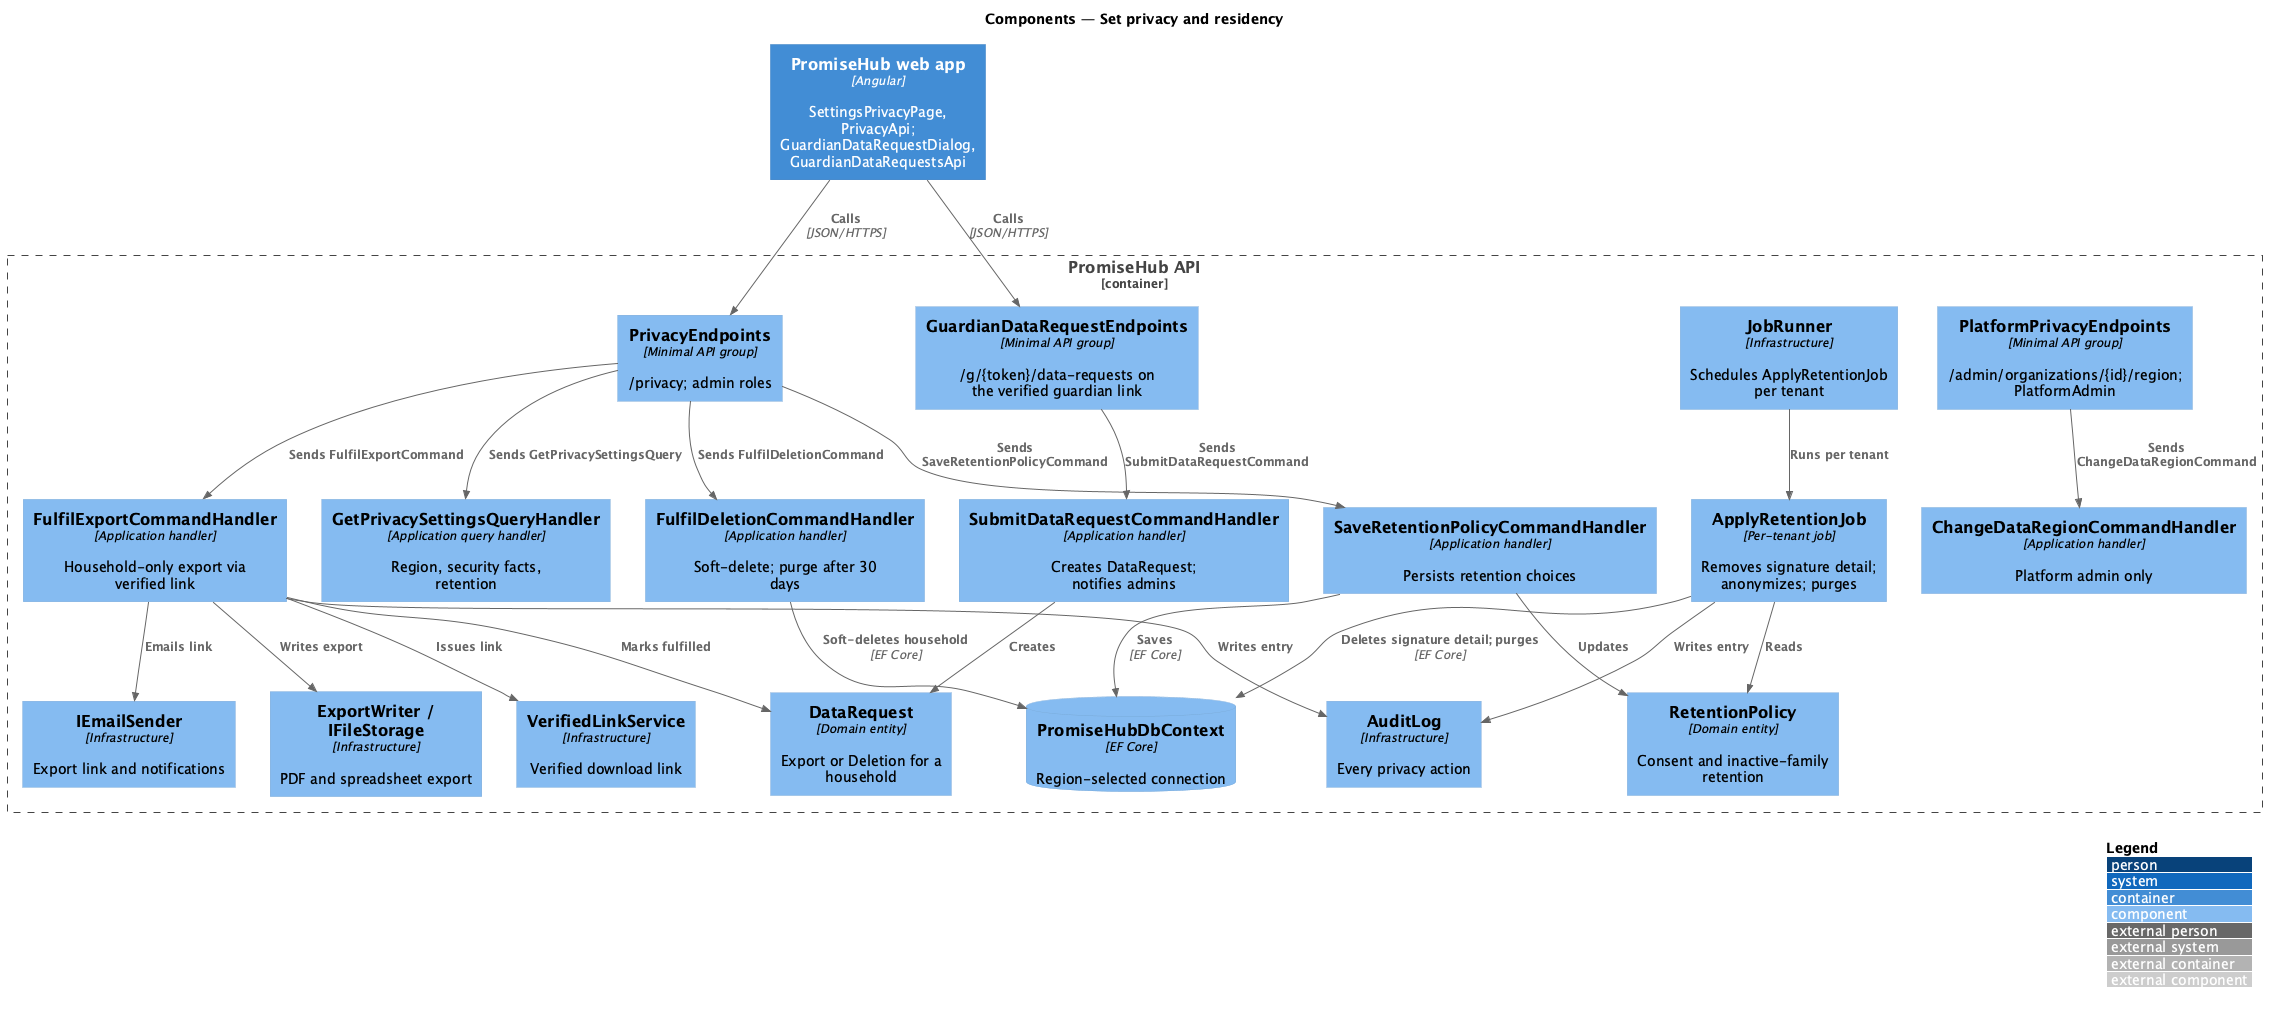

The diagram above was rendered by PlantUML. Its source (embedded in the PNG):
@startuml
!include <C4/C4_Component>
LAYOUT_WITH_LEGEND()
title Components — Set privacy and residency

Container(web, "PromiseHub web app", "Angular", "SettingsPrivacyPage, PrivacyApi; GuardianDataRequestDialog, GuardianDataRequestsApi")
Container_Boundary(api, "PromiseHub API") {
  Component(privacyEndpoints, "PrivacyEndpoints", "Minimal API group", "/privacy; admin roles")
  Component(guardianEndpoints, "GuardianDataRequestEndpoints", "Minimal API group", "/g/{token}/data-requests on the verified guardian link")
  Component(platformEndpoints, "PlatformPrivacyEndpoints", "Minimal API group", "/admin/organizations/{id}/region; PlatformAdmin")
  Component(getHandler, "GetPrivacySettingsQueryHandler", "Application query handler", "Region, security facts, retention")
  Component(retentionHandler, "SaveRetentionPolicyCommandHandler", "Application handler", "Persists retention choices")
  Component(regionHandler, "ChangeDataRegionCommandHandler", "Application handler", "Platform admin only")
  Component(submitHandler, "SubmitDataRequestCommandHandler", "Application handler", "Creates DataRequest; notifies admins")
  Component(exportHandler, "FulfilExportCommandHandler", "Application handler", "Household-only export via verified link")
  Component(deleteHandler, "FulfilDeletionCommandHandler", "Application handler", "Soft-delete; purge after 30 days")
  Component(retentionJob, "ApplyRetentionJob", "Per-tenant job", "Removes signature detail; anonymizes; purges")
  Component(policy, "RetentionPolicy", "Domain entity", "Consent and inactive-family retention")
  Component(request, "DataRequest", "Domain entity", "Export or Deletion for a household")
  ComponentDb(db, "PromiseHubDbContext", "EF Core", "Region-selected connection")
  Component(exportWriter, "ExportWriter / IFileStorage", "Infrastructure", "PDF and spreadsheet export")
  Component(link, "VerifiedLinkService", "Infrastructure", "Verified download link")
  Component(jobs, "JobRunner", "Infrastructure", "Schedules ApplyRetentionJob per tenant")
  Component(emailSender, "IEmailSender", "Infrastructure", "Export link and notifications")
  Component(audit, "AuditLog", "Infrastructure", "Every privacy action")
}

Rel(web, privacyEndpoints, "Calls", "JSON/HTTPS")
Rel(web, guardianEndpoints, "Calls", "JSON/HTTPS")
Rel(privacyEndpoints, getHandler, "Sends GetPrivacySettingsQuery")
Rel(privacyEndpoints, retentionHandler, "Sends SaveRetentionPolicyCommand")
Rel(privacyEndpoints, exportHandler, "Sends FulfilExportCommand")
Rel(privacyEndpoints, deleteHandler, "Sends FulfilDeletionCommand")
Rel(guardianEndpoints, submitHandler, "Sends SubmitDataRequestCommand")
Rel(platformEndpoints, regionHandler, "Sends ChangeDataRegionCommand")
Rel(retentionHandler, policy, "Updates")
Rel(submitHandler, request, "Creates")
Rel(exportHandler, request, "Marks fulfilled")
Rel(exportHandler, exportWriter, "Writes export")
Rel(exportHandler, link, "Issues link")
Rel(exportHandler, emailSender, "Emails link")
Rel(deleteHandler, db, "Soft-deletes household", "EF Core")
Rel(jobs, retentionJob, "Runs per tenant")
Rel(retentionJob, policy, "Reads")
Rel(retentionJob, db, "Deletes signature detail; purges", "EF Core")
Rel(retentionHandler, db, "Saves", "EF Core")
Rel(exportHandler, audit, "Writes entry")
Rel(retentionJob, audit, "Writes entry")
@enduml